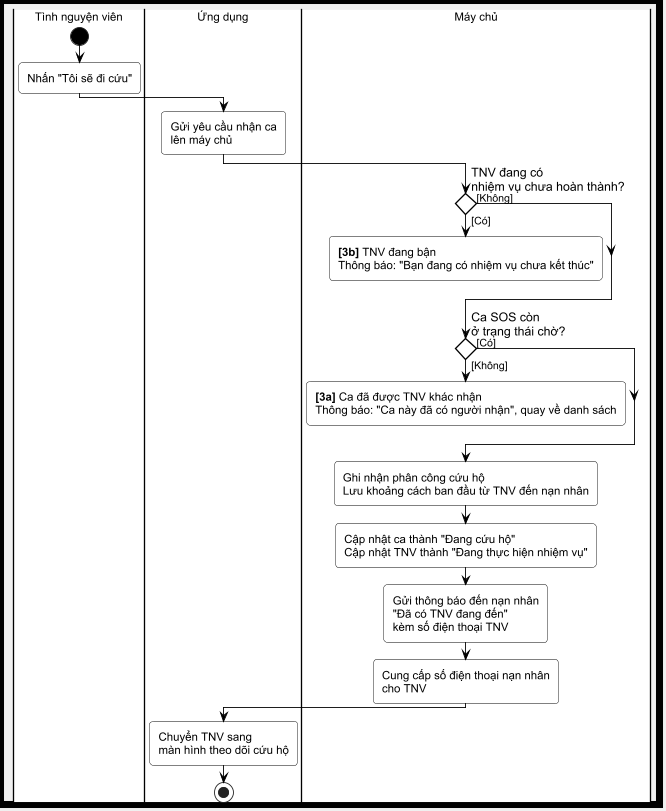

The diagram above was rendered by PlantUML. Its source (embedded in the PNG):
@startuml UC08_Activity

scale 0.88
skinparam shadowing false
skinparam backgroundColor #f0f0f0
skinparam headerBackgroundColor #f0f0f0
skinparam defaultFontName Arial
skinparam defaultFontSize 13

skinparam ActivityBorderColor black
skinparam ActivityBackgroundColor White
skinparam ActivityFontColor black
skinparam ActivityFontSize 13

skinparam ActivityDiamondBorderColor black
skinparam ActivityDiamondBackgroundColor White
skinparam ActivityDiamondFontColor black
skinparam ActivityDiamondFontSize 14

skinparam ActivityArrowColor black
skinparam ArrowFontColor black
skinparam ArrowFontSize 12

skinparam ActivityStartColor Black
skinparam ActivityEndColor Black

skinparam conditionStyle diamond

skinparam DiagramBorderColor black
skinparam DiagramBorderThickness 8
skinparam PartitionBorderColor black
skinparam PartitionBorderThickness 3

<style>
diamond {
  RoundCorner 0
  LineThickness 1.5
  Padding 10
}
activity {
  RoundCorner 8
}
swimlane {
  BorderThickness 3
  BorderColor black
  TitleBorderThickness 4
  TitleBorderColor black
  TitleBackgroundColor #e8e8e8
  TitleFontSize 24
  BackgroundColor #ffffff
  Padding 10
}
document {
  Padding 10
}
</style>

|#ffffff| Tình nguyện viên |
start
:Nhấn "Tôi sẽ đi cứu";

|#ffffff| Ứng dụng |
:Gửi yêu cầu nhận ca\nlên máy chủ;

|#ffffff| Máy chủ |
if (TNV đang có\nnhiệm vụ chưa hoàn thành?) then ([Có])
  :**[3b]** TNV đang bận\nThông báo: "Bạn đang có nhiệm vụ chưa kết thúc";
  kill
else ([Không])
endif

|#ffffff| Máy chủ |
if (Ca SOS còn\nở trạng thái chờ?) then ([Không])
  :**[3a]** Ca đã được TNV khác nhận\nThông báo: "Ca này đã có người nhận", quay về danh sách;
  kill
else ([Có])
endif

|#ffffff| Máy chủ |
:Ghi nhận phân công cứu hộ\nLưu khoảng cách ban đầu từ TNV đến nạn nhân;
:Cập nhật ca thành "Đang cứu hộ"\nCập nhật TNV thành "Đang thực hiện nhiệm vụ";
:Gửi thông báo đến nạn nhân\n"Đã có TNV đang đến"\nkèm số điện thoại TNV;
:Cung cấp số điện thoại nạn nhân\ncho TNV;

|#ffffff| Ứng dụng |
:Chuyển TNV sang\nmàn hình theo dõi cứu hộ;

stop

@enduml